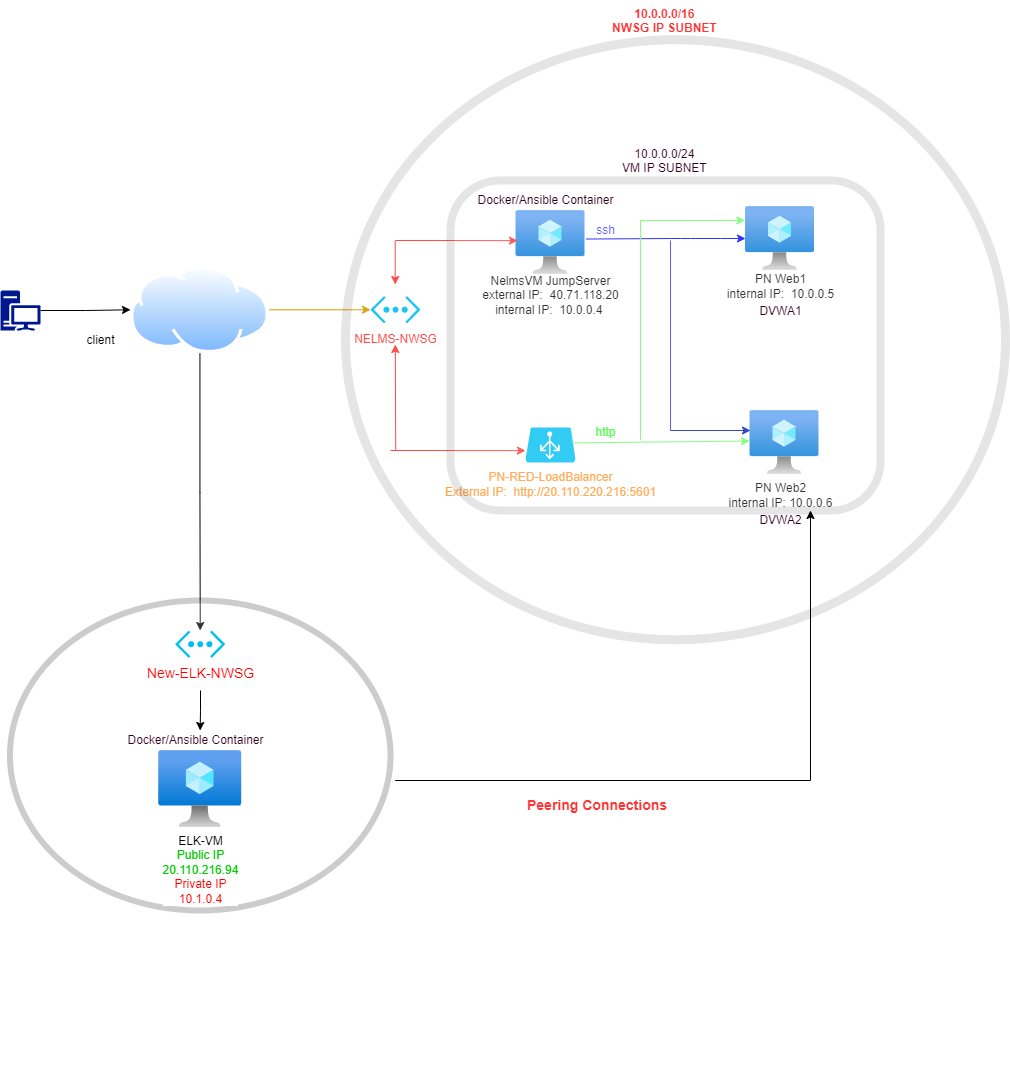

The diagram above was exported from draw.io. Its source (the exported page's mxGraphModel, read from the mxfile embedded in the PNG):
<mxGraphModel dx="1422" dy="762" grid="1" gridSize="10" guides="1" tooltips="1" connect="1" arrows="1" fold="1" page="1" pageScale="1" pageWidth="1100" pageHeight="850" math="0" shadow="0">
  <root>
    <mxCell id="0" />
    <mxCell id="1" parent="0" />
    <mxCell id="2jTx-tjXSzCvvuM28Rem-11" style="edgeStyle=orthogonalEdgeStyle;rounded=0;orthogonalLoop=1;jettySize=auto;html=1;exitX=1;exitY=0.5;exitDx=0;exitDy=0;exitPerimeter=0;" parent="1" source="2jTx-tjXSzCvvuM28Rem-1" target="2jTx-tjXSzCvvuM28Rem-2" edge="1">
      <mxGeometry relative="1" as="geometry" />
    </mxCell>
    <mxCell id="2jTx-tjXSzCvvuM28Rem-1" value="" style="sketch=0;aspect=fixed;pointerEvents=1;shadow=0;dashed=0;html=1;strokeColor=none;labelPosition=center;verticalLabelPosition=bottom;verticalAlign=top;align=center;fillColor=#00188D;shape=mxgraph.mscae.enterprise.workstation_client" parent="1" vertex="1">
      <mxGeometry x="10" y="360" width="40" height="40" as="geometry" />
    </mxCell>
    <mxCell id="2jTx-tjXSzCvvuM28Rem-45" style="edgeStyle=orthogonalEdgeStyle;rounded=0;orthogonalLoop=1;jettySize=auto;html=1;entryX=0;entryY=0.5;entryDx=0;entryDy=0;entryPerimeter=0;fontColor=#FF3333;strokeColor=#d79b00;fillColor=#ffcd28;gradientColor=#ffa500;" parent="1" source="2jTx-tjXSzCvvuM28Rem-2" target="2jTx-tjXSzCvvuM28Rem-7" edge="1">
      <mxGeometry relative="1" as="geometry" />
    </mxCell>
    <mxCell id="2jTx-tjXSzCvvuM28Rem-2" value="" style="aspect=fixed;perimeter=ellipsePerimeter;html=1;align=center;shadow=0;dashed=0;spacingTop=3;image;image=img/lib/active_directory/internet_cloud.svg;" parent="1" vertex="1">
      <mxGeometry x="140" y="335.5" width="138.89" height="87.5" as="geometry" />
    </mxCell>
    <mxCell id="2jTx-tjXSzCvvuM28Rem-4" value="" style="aspect=fixed;html=1;points=[];align=center;image;fontSize=12;image=img/lib/azure2/compute/Virtual_Machine.svg;" parent="1" vertex="1">
      <mxGeometry x="755" y="276" width="69" height="64" as="geometry" />
    </mxCell>
    <mxCell id="2jTx-tjXSzCvvuM28Rem-5" value="" style="aspect=fixed;html=1;points=[];align=center;image;fontSize=12;image=img/lib/azure2/compute/Virtual_Machine.svg;" parent="1" vertex="1">
      <mxGeometry x="759.5" y="480" width="69" height="64" as="geometry" />
    </mxCell>
    <mxCell id="2jTx-tjXSzCvvuM28Rem-6" value="" style="verticalLabelPosition=bottom;html=1;verticalAlign=top;align=center;strokeColor=none;fillColor=#00BEF2;shape=mxgraph.azure.azure_load_balancer;" parent="1" vertex="1">
      <mxGeometry x="535" y="497" width="50" height="35" as="geometry" />
    </mxCell>
    <mxCell id="2jTx-tjXSzCvvuM28Rem-7" value="" style="verticalLabelPosition=bottom;html=1;verticalAlign=top;align=center;strokeColor=none;fillColor=#00BEF2;shape=mxgraph.azure.virtual_network;pointerEvents=1;" parent="1" vertex="1">
      <mxGeometry x="380" y="365.5" width="50" height="27.500000000000004" as="geometry" />
    </mxCell>
    <mxCell id="2jTx-tjXSzCvvuM28Rem-10" value="client" style="text;html=1;align=center;verticalAlign=middle;resizable=0;points=[];autosize=1;strokeColor=none;fillColor=none;" parent="1" vertex="1">
      <mxGeometry x="90" y="400" width="40" height="20" as="geometry" />
    </mxCell>
    <mxCell id="2jTx-tjXSzCvvuM28Rem-18" style="rounded=0;orthogonalLoop=1;jettySize=auto;html=1;strokeColor=#0000FF;exitX=1.017;exitY=0.446;exitDx=0;exitDy=0;exitPerimeter=0;" parent="1" source="2jTx-tjXSzCvvuM28Rem-12" target="2jTx-tjXSzCvvuM28Rem-4" edge="1">
      <mxGeometry relative="1" as="geometry">
        <mxPoint x="750" y="308" as="targetPoint" />
        <Array as="points">
          <mxPoint x="680" y="308" />
          <mxPoint x="690" y="308" />
          <mxPoint x="700" y="308" />
          <mxPoint x="730" y="308" />
        </Array>
      </mxGeometry>
    </mxCell>
    <mxCell id="2jTx-tjXSzCvvuM28Rem-12" value="" style="aspect=fixed;html=1;points=[];align=center;image;fontSize=12;image=img/lib/azure2/compute/Virtual_Machine.svg;" parent="1" vertex="1">
      <mxGeometry x="525.5" y="280" width="69" height="64" as="geometry" />
    </mxCell>
    <mxCell id="2jTx-tjXSzCvvuM28Rem-13" value="NelmsVM JumpServer&lt;br&gt;external IP:&amp;nbsp; 40.71.118.20&lt;br&gt;internal IP:&amp;nbsp; 10.0.0.4&amp;nbsp;" style="text;html=1;align=center;verticalAlign=middle;resizable=0;points=[];autosize=1;strokeColor=none;fillColor=none;" parent="1" vertex="1">
      <mxGeometry x="485" y="340" width="150" height="50" as="geometry" />
    </mxCell>
    <mxCell id="2jTx-tjXSzCvvuM28Rem-16" value="PN Web2&lt;br&gt;internal IP: 10.0.0.6" style="text;html=1;align=center;verticalAlign=middle;resizable=0;points=[];autosize=1;strokeColor=none;fillColor=none;" parent="1" vertex="1">
      <mxGeometry x="729.5" y="550" width="120" height="30" as="geometry" />
    </mxCell>
    <mxCell id="2jTx-tjXSzCvvuM28Rem-22" value="PN Web1&lt;br&gt;internal IP:&amp;nbsp; 10.0.0.5" style="text;html=1;align=center;verticalAlign=middle;resizable=0;points=[];autosize=1;strokeColor=none;fillColor=none;" parent="1" vertex="1">
      <mxGeometry x="730" y="340.5" width="120" height="30" as="geometry" />
    </mxCell>
    <mxCell id="2jTx-tjXSzCvvuM28Rem-25" value="" style="endArrow=none;html=1;rounded=0;strokeColor=#3333FF;" parent="1" edge="1">
      <mxGeometry width="50" height="50" relative="1" as="geometry">
        <mxPoint x="680" y="500" as="sourcePoint" />
        <mxPoint x="680" y="310" as="targetPoint" />
      </mxGeometry>
    </mxCell>
    <mxCell id="2jTx-tjXSzCvvuM28Rem-30" style="rounded=0;orthogonalLoop=1;jettySize=auto;html=1;entryX=-0.007;entryY=0.477;entryDx=0;entryDy=0;entryPerimeter=0;fillColor=#60a917;strokeColor=#66FF66;exitX=0.935;exitY=0.44;exitDx=0;exitDy=0;exitPerimeter=0;" parent="1" source="2jTx-tjXSzCvvuM28Rem-6" target="2jTx-tjXSzCvvuM28Rem-5" edge="1">
      <mxGeometry relative="1" as="geometry">
        <mxPoint x="590" y="512" as="sourcePoint" />
        <mxPoint x="745.5" y="437.26" as="targetPoint" />
      </mxGeometry>
    </mxCell>
    <mxCell id="2jTx-tjXSzCvvuM28Rem-31" value="" style="endArrow=none;html=1;rounded=0;fillColor=#60a917;strokeColor=#66FF66;" parent="1" edge="1">
      <mxGeometry width="50" height="50" relative="1" as="geometry">
        <mxPoint x="650" y="510" as="sourcePoint" />
        <mxPoint x="650" y="290" as="targetPoint" />
      </mxGeometry>
    </mxCell>
    <mxCell id="2jTx-tjXSzCvvuM28Rem-32" value="" style="endArrow=classic;html=1;rounded=0;fillColor=#cdeb8b;strokeColor=#66FF66;entryX=-0.008;entryY=0.217;entryDx=0;entryDy=0;entryPerimeter=0;" parent="1" target="2jTx-tjXSzCvvuM28Rem-4" edge="1">
      <mxGeometry width="50" height="50" relative="1" as="geometry">
        <mxPoint x="650" y="290" as="sourcePoint" />
        <mxPoint x="750" y="290" as="targetPoint" />
        <Array as="points">
          <mxPoint x="700" y="290" />
          <mxPoint x="710" y="290" />
        </Array>
      </mxGeometry>
    </mxCell>
    <mxCell id="2jTx-tjXSzCvvuM28Rem-33" value="&lt;font color=&quot;#3333ff&quot;&gt;ssh&lt;/font&gt;" style="text;html=1;align=center;verticalAlign=middle;resizable=0;points=[];autosize=1;strokeColor=none;fillColor=none;" parent="1" vertex="1">
      <mxGeometry x="600" y="290" width="30" height="20" as="geometry" />
    </mxCell>
    <mxCell id="2jTx-tjXSzCvvuM28Rem-34" value="&lt;font color=&quot;#33ff33&quot;&gt;http&lt;/font&gt;" style="text;html=1;align=center;verticalAlign=middle;resizable=0;points=[];autosize=1;strokeColor=none;fillColor=none;fontColor=#3333FF;" parent="1" vertex="1">
      <mxGeometry x="595" y="492" width="40" height="20" as="geometry" />
    </mxCell>
    <mxCell id="2jTx-tjXSzCvvuM28Rem-35" value="&lt;font color=&quot;#ff9933&quot;&gt;PN-RED-LoadBalancer&lt;br&gt;External IP:&amp;nbsp; http://20.110.220.216:5601&lt;br&gt;&lt;/font&gt;" style="text;html=1;align=center;verticalAlign=middle;resizable=0;points=[];autosize=1;strokeColor=none;fillColor=none;fontColor=#33FF33;" parent="1" vertex="1">
      <mxGeometry x="445" y="538.5" width="230" height="30" as="geometry" />
    </mxCell>
    <mxCell id="2jTx-tjXSzCvvuM28Rem-37" value="&lt;font color=&quot;#ff3333&quot;&gt;NELMS-NWSG&lt;/font&gt;" style="text;html=1;align=center;verticalAlign=middle;resizable=0;points=[];autosize=1;strokeColor=none;fillColor=none;fontColor=#FF9933;" parent="1" vertex="1">
      <mxGeometry x="355" y="399.25" width="100" height="20" as="geometry" />
    </mxCell>
    <mxCell id="2jTx-tjXSzCvvuM28Rem-40" value="" style="endArrow=classic;html=1;rounded=0;fontColor=#FF3333;strokeColor=#001DBC;fillColor=#0050ef;" parent="1" edge="1">
      <mxGeometry width="50" height="50" relative="1" as="geometry">
        <mxPoint x="680" y="500" as="sourcePoint" />
        <mxPoint x="760" y="500" as="targetPoint" />
      </mxGeometry>
    </mxCell>
    <mxCell id="2jTx-tjXSzCvvuM28Rem-41" value="" style="endArrow=classic;html=1;rounded=0;fontColor=#FF3333;strokeColor=#FF3333;entryX=0.022;entryY=0.471;entryDx=0;entryDy=0;entryPerimeter=0;" parent="1" target="2jTx-tjXSzCvvuM28Rem-12" edge="1">
      <mxGeometry width="50" height="50" relative="1" as="geometry">
        <mxPoint x="405" y="310" as="sourcePoint" />
        <mxPoint x="455" y="260" as="targetPoint" />
      </mxGeometry>
    </mxCell>
    <mxCell id="2jTx-tjXSzCvvuM28Rem-42" value="" style="endArrow=classic;html=1;rounded=0;fontColor=#FF3333;strokeColor=#FF3333;" parent="1" edge="1">
      <mxGeometry width="50" height="50" relative="1" as="geometry">
        <mxPoint x="404.71" y="310" as="sourcePoint" />
        <mxPoint x="404.71" y="354" as="targetPoint" />
      </mxGeometry>
    </mxCell>
    <mxCell id="2jTx-tjXSzCvvuM28Rem-43" value="" style="endArrow=classic;html=1;rounded=0;fontColor=#FF3333;strokeColor=#FF3333;entryX=0.022;entryY=0.471;entryDx=0;entryDy=0;entryPerimeter=0;" parent="1" edge="1">
      <mxGeometry width="50" height="50" relative="1" as="geometry">
        <mxPoint x="400" y="520" as="sourcePoint" />
        <mxPoint x="534.9979999999998" y="520.144" as="targetPoint" />
      </mxGeometry>
    </mxCell>
    <mxCell id="2jTx-tjXSzCvvuM28Rem-44" value="" style="endArrow=classic;html=1;rounded=0;fontColor=#FF3333;strokeColor=#FF3333;" parent="1" edge="1">
      <mxGeometry width="50" height="50" relative="1" as="geometry">
        <mxPoint x="405.21" y="520" as="sourcePoint" />
        <mxPoint x="404.78999999999996" y="414" as="targetPoint" />
      </mxGeometry>
    </mxCell>
    <mxCell id="2jTx-tjXSzCvvuM28Rem-48" value="" style="ellipse;whiteSpace=wrap;html=1;fontColor=#FF3333;opacity=10;strokeWidth=9;" parent="1" vertex="1">
      <mxGeometry x="355" y="109.25" width="660" height="600" as="geometry" />
    </mxCell>
    <mxCell id="2jTx-tjXSzCvvuM28Rem-49" value="" style="rounded=1;whiteSpace=wrap;html=1;fontColor=#FF3333;strokeWidth=8;opacity=10;" parent="1" vertex="1">
      <mxGeometry x="460" y="250" width="430" height="330" as="geometry" />
    </mxCell>
    <mxCell id="2jTx-tjXSzCvvuM28Rem-51" value="&lt;font color=&quot;#33001a&quot;&gt;Docker/Ansible Container&lt;/font&gt;" style="text;html=1;align=center;verticalAlign=middle;resizable=0;points=[];autosize=1;strokeColor=none;fillColor=none;fontColor=#FF3333;" parent="1" vertex="1">
      <mxGeometry x="480" y="260" width="150" height="20" as="geometry" />
    </mxCell>
    <UserObject label="&lt;div style=&quot;text-align: center&quot;&gt;&lt;b&gt;&lt;font color=&quot;#ff3333&quot;&gt;10.0.0.0/16&lt;/font&gt;&lt;/b&gt;&lt;/div&gt;&lt;b&gt;&lt;div style=&quot;text-align: center&quot;&gt;&lt;b&gt;&lt;font color=&quot;#ff3333&quot;&gt;NWSG IP SUBNET&lt;/font&gt;&lt;/b&gt;&lt;/div&gt;&lt;/b&gt;" link="10.0.0.0/16" id="2jTx-tjXSzCvvuM28Rem-52">
      <mxCell style="text;whiteSpace=wrap;html=1;fontColor=#33001A;" parent="1" vertex="1">
        <mxGeometry x="620" y="70" width="150" height="30" as="geometry" />
      </mxCell>
    </UserObject>
    <UserObject label="&lt;div style=&quot;text-align: center&quot;&gt;&lt;span&gt;10.0.0.0/24&lt;/span&gt;&lt;/div&gt;&lt;div style=&quot;text-align: center&quot;&gt;&lt;span&gt;VM IP SUBNET&lt;/span&gt;&lt;/div&gt;" link="10.0.0.0/16" id="2jTx-tjXSzCvvuM28Rem-54">
      <mxCell style="text;whiteSpace=wrap;html=1;fontColor=#33001A;" parent="1" vertex="1">
        <mxGeometry x="630" y="210" width="90" height="30" as="geometry" />
      </mxCell>
    </UserObject>
    <mxCell id="2jTx-tjXSzCvvuM28Rem-56" value="&lt;font color=&quot;#33001a&quot;&gt;DVWA1&lt;/font&gt;" style="text;html=1;align=center;verticalAlign=middle;resizable=0;points=[];autosize=1;strokeColor=none;fillColor=none;fontColor=#FF3333;" parent="1" vertex="1">
      <mxGeometry x="760" y="370.5" width="60" height="20" as="geometry" />
    </mxCell>
    <mxCell id="2jTx-tjXSzCvvuM28Rem-57" value="&lt;font color=&quot;#33001a&quot;&gt;DVWA2&lt;/font&gt;" style="text;html=1;align=center;verticalAlign=middle;resizable=0;points=[];autosize=1;strokeColor=none;fillColor=none;fontColor=#FF3333;" parent="1" vertex="1">
      <mxGeometry x="759.5" y="580" width="60" height="20" as="geometry" />
    </mxCell>
    <mxCell id="7aaYZJKH7LGeb0PKsdEv-3" value="" style="edgeStyle=elbowEdgeStyle;rounded=0;orthogonalLoop=1;jettySize=auto;elbow=vertical;html=1;" parent="1" source="7aaYZJKH7LGeb0PKsdEv-1" target="2jTx-tjXSzCvvuM28Rem-49" edge="1">
      <mxGeometry relative="1" as="geometry">
        <Array as="points">
          <mxPoint x="820" y="850" />
          <mxPoint x="820" y="920" />
          <mxPoint x="480" y="660" />
          <mxPoint x="380" y="180" />
        </Array>
      </mxGeometry>
    </mxCell>
    <mxCell id="7aaYZJKH7LGeb0PKsdEv-19" style="edgeStyle=elbowEdgeStyle;rounded=0;orthogonalLoop=1;jettySize=auto;elbow=vertical;html=1;exitX=0.5;exitY=1;exitDx=0;exitDy=0;fontSize=14;fontColor=#FF0000;" parent="1" source="2jTx-tjXSzCvvuM28Rem-2" target="7aaYZJKH7LGeb0PKsdEv-17" edge="1">
      <mxGeometry relative="1" as="geometry" />
    </mxCell>
    <mxCell id="7aaYZJKH7LGeb0PKsdEv-1" value="" style="ellipse;whiteSpace=wrap;html=1;verticalAlign=top;shadow=0;dashed=0;spacingTop=3;labelBackgroundColor=default;gradientColor=none;opacity=20;strokeWidth=6;perimeterSpacing=7;" parent="1" vertex="1">
      <mxGeometry x="19.439999999999998" y="670" width="380.56" height="310" as="geometry" />
    </mxCell>
    <mxCell id="7aaYZJKH7LGeb0PKsdEv-5" value="ELK-VM&lt;br&gt;&lt;font color=&quot;#00cc00&quot;&gt;Public IP&lt;br&gt;20.110.216.94&lt;/font&gt;&lt;br&gt;&lt;font color=&quot;#ff0000&quot;&gt;Private IP&lt;br&gt;10.1.0.4&lt;/font&gt;" style="aspect=fixed;html=1;points=[];align=center;image;fontSize=12;image=img/lib/azure2/compute/Virtual_Machine.svg;strokeWidth=27;gradientColor=none;" parent="1" vertex="1">
      <mxGeometry x="168.20999999999998" y="820" width="83.02" height="77" as="geometry" />
    </mxCell>
    <UserObject label="&lt;div style=&quot;text-align: center&quot;&gt;&lt;font color=&quot;#ff3333&quot; size=&quot;1&quot;&gt;&lt;span style=&quot;font-size: 14px&quot;&gt;&lt;b&gt;Peering Connections&lt;/b&gt;&lt;/span&gt;&lt;/font&gt;&lt;/div&gt;" link="10.0.0.0/16" id="7aaYZJKH7LGeb0PKsdEv-8">
      <mxCell style="text;whiteSpace=wrap;html=1;fontColor=#33001A;" parent="1" vertex="1">
        <mxGeometry x="535" y="860" width="145" height="40" as="geometry" />
      </mxCell>
    </UserObject>
    <mxCell id="7aaYZJKH7LGeb0PKsdEv-11" style="edgeStyle=elbowEdgeStyle;rounded=0;orthogonalLoop=1;jettySize=auto;elbow=vertical;html=1;exitX=0.5;exitY=0;exitDx=0;exitDy=0;fontSize=15;" parent="1" edge="1">
      <mxGeometry relative="1" as="geometry">
        <mxPoint x="710" y="1130" as="sourcePoint" />
        <mxPoint x="710" y="1130" as="targetPoint" />
      </mxGeometry>
    </mxCell>
    <mxCell id="7aaYZJKH7LGeb0PKsdEv-14" value="&lt;font color=&quot;#33001a&quot;&gt;Docker/Ansible Container&lt;/font&gt;" style="text;html=1;align=center;verticalAlign=middle;resizable=0;points=[];autosize=1;strokeColor=none;fillColor=none;fontColor=#FF3333;" parent="1" vertex="1">
      <mxGeometry x="130" y="800" width="150" height="20" as="geometry" />
    </mxCell>
    <mxCell id="7aaYZJKH7LGeb0PKsdEv-16" style="edgeStyle=elbowEdgeStyle;rounded=0;orthogonalLoop=1;jettySize=auto;elbow=vertical;html=1;exitX=1;exitY=0;exitDx=0;exitDy=0;fontSize=14;fontColor=#FF0000;" parent="1" source="7aaYZJKH7LGeb0PKsdEv-1" target="7aaYZJKH7LGeb0PKsdEv-1" edge="1">
      <mxGeometry relative="1" as="geometry" />
    </mxCell>
    <mxCell id="7aaYZJKH7LGeb0PKsdEv-20" style="edgeStyle=elbowEdgeStyle;rounded=0;orthogonalLoop=1;jettySize=auto;elbow=vertical;html=1;entryX=0.531;entryY=0;entryDx=0;entryDy=0;entryPerimeter=0;fontSize=14;fontColor=#FF0000;" parent="1" target="7aaYZJKH7LGeb0PKsdEv-14" edge="1">
      <mxGeometry relative="1" as="geometry">
        <mxPoint x="210" y="760" as="sourcePoint" />
      </mxGeometry>
    </mxCell>
    <mxCell id="7aaYZJKH7LGeb0PKsdEv-17" value="New-ELK-NWSG" style="verticalLabelPosition=bottom;html=1;verticalAlign=top;align=center;strokeColor=none;fillColor=#00BEF2;shape=mxgraph.azure.virtual_network;pointerEvents=1;fontSize=14;fontColor=#FF0000;" parent="1" vertex="1">
      <mxGeometry x="184.72" y="700" width="50" height="27.500000000000004" as="geometry" />
    </mxCell>
  </root>
</mxGraphModel>